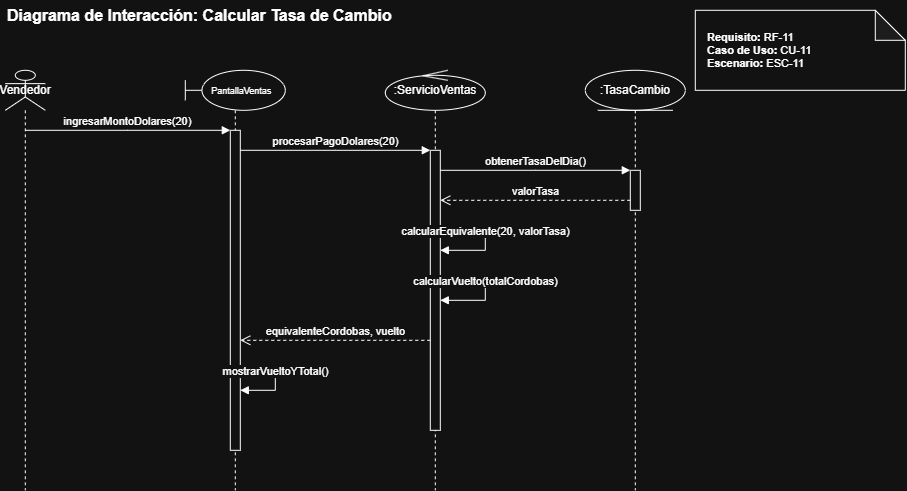

The diagram above was exported from draw.io. Its source (the exported page's mxGraphModel, read from the mxfile embedded in the PNG):
<mxGraphModel dx="940" dy="765" grid="1" gridSize="10" guides="1" tooltips="1" connect="1" arrows="1" fold="1" page="1" pageScale="1" pageWidth="827" pageHeight="1169" math="0" shadow="0">
  <root>
    <mxCell id="0" />
    <mxCell id="1" parent="0" />
    <mxCell id="title" parent="1" style="text;html=1;strokeColor=none;fillColor=none;align=left;verticalAlign=middle;whiteSpace=wrap;rounded=0;fontSize=16;fontStyle=1" value="Diagrama de Interacción: Calcular Tasa de Cambio" vertex="1">
      <mxGeometry height="30" width="600" x="40" y="10" as="geometry" />
    </mxCell>
    <mxCell id="note1" parent="1" style="shape=note;whiteSpace=wrap;html=1;backgroundOutline=1;darkOpacity=0.05;align=left;spacingLeft=10;fontSize=11;" value="&lt;b&gt;Requisito:&lt;/b&gt; RF-11&lt;br&gt;&lt;b&gt;Caso de Uso:&lt;/b&gt; CU-11&lt;br&gt;&lt;b&gt;Escenario:&lt;/b&gt; ESC-11" vertex="1">
      <mxGeometry height="80" width="210" x="730" y="20" as="geometry" />
    </mxCell>
    <mxCell id="actor" parent="1" style="shape=umlLifeline;participant=umlActor;perimeter=lifelinePerimeter;whiteSpace=wrap;html=1;container=1;dropTarget=0;collapsible=0;recursiveResize=0;outlineConnect=0;portConstraint=eastwest;" value="Vendedor" vertex="1">
      <mxGeometry height="420" width="40" x="40" y="80" as="geometry" />
    </mxCell>
    <mxCell id="pantalla" parent="1" style="shape=umlLifeline;participant=umlBoundary;perimeter=lifelinePerimeter;whiteSpace=wrap;html=1;container=1;dropTarget=0;collapsible=0;recursiveResize=0;outlineConnect=0;portConstraint=eastwest;" value="&lt;font style=&quot;font-size: 9px;&quot;&gt;&amp;nbsp; &amp;nbsp; &amp;nbsp;PantallaVentas&lt;/font&gt;" vertex="1">
      <mxGeometry height="420" width="100" x="220" y="80" as="geometry" />
    </mxCell>
    <mxCell id="act_pantalla" parent="pantalla" style="html=1;whiteSpace=wrap;" value="" vertex="1">
      <mxGeometry height="320" width="10" x="45" y="60" as="geometry" />
    </mxCell>
    <mxCell id="control" parent="1" style="shape=umlLifeline;participant=umlControl;perimeter=lifelinePerimeter;whiteSpace=wrap;html=1;container=1;dropTarget=0;collapsible=0;recursiveResize=0;outlineConnect=0;portConstraint=eastwest;" value=":ServicioVentas" vertex="1">
      <mxGeometry height="420" width="100" x="420" y="80" as="geometry" />
    </mxCell>
    <mxCell id="act_control" parent="control" style="html=1;whiteSpace=wrap;" value="" vertex="1">
      <mxGeometry height="280" width="10" x="45" y="80" as="geometry" />
    </mxCell>
    <mxCell id="entidad" parent="1" style="shape=umlLifeline;participant=umlEntity;perimeter=lifelinePerimeter;whiteSpace=wrap;html=1;container=1;dropTarget=0;collapsible=0;recursiveResize=0;outlineConnect=0;portConstraint=eastwest;" value=":TasaCambio" vertex="1">
      <mxGeometry height="420" width="100" x="620" y="80" as="geometry" />
    </mxCell>
    <mxCell id="act_entidad" parent="entidad" style="html=1;whiteSpace=wrap;" value="" vertex="1">
      <mxGeometry height="40" width="10" x="45" y="100" as="geometry" />
    </mxCell>
    <mxCell id="m1" edge="1" parent="1" style="html=1;verticalAlign=bottom;endArrow=block;edgeStyle=elbowEdgeStyle;elbow=vertical;curved=0;rounded=0;fontSize=11;" value="ingresarMontoDolares(20)">
      <mxGeometry relative="1" as="geometry">
        <mxPoint x="60" y="140" as="sourcePoint" />
        <mxPoint x="265" y="140" as="targetPoint" />
      </mxGeometry>
    </mxCell>
    <mxCell id="m2" edge="1" parent="1" style="html=1;verticalAlign=bottom;endArrow=block;edgeStyle=elbowEdgeStyle;elbow=vertical;curved=0;rounded=0;fontSize=11;" value="procesarPagoDolares(20)">
      <mxGeometry relative="1" as="geometry">
        <mxPoint x="275" y="160" as="sourcePoint" />
        <mxPoint x="465" y="160" as="targetPoint" />
      </mxGeometry>
    </mxCell>
    <mxCell id="m3" edge="1" parent="1" style="html=1;verticalAlign=bottom;endArrow=block;edgeStyle=elbowEdgeStyle;elbow=vertical;curved=0;rounded=0;fontSize=11;" value="obtenerTasaDelDia()">
      <mxGeometry relative="1" as="geometry">
        <mxPoint x="475" y="180" as="sourcePoint" />
        <mxPoint x="665" y="180" as="targetPoint" />
      </mxGeometry>
    </mxCell>
    <mxCell id="m4" edge="1" parent="1" style="html=1;verticalAlign=bottom;endArrow=open;dashed=1;endSize=8;edgeStyle=elbowEdgeStyle;elbow=vertical;curved=0;rounded=0;fontSize=11;" value="valorTasa">
      <mxGeometry relative="1" as="geometry">
        <mxPoint x="665" y="210" as="sourcePoint" />
        <mxPoint x="475" y="210" as="targetPoint" />
      </mxGeometry>
    </mxCell>
    <mxCell id="m5" edge="1" parent="1" style="html=1;verticalAlign=bottom;endArrow=block;edgeStyle=orthogonalEdgeStyle;curved=0;rounded=0;fontSize=11;" value="calcularEquivalente(20, valorTasa)">
      <mxGeometry relative="1" as="geometry">
        <Array as="points">
          <mxPoint x="520" y="240" />
          <mxPoint x="520" y="260" />
        </Array>
        <mxPoint x="475" y="240" as="sourcePoint" />
        <mxPoint x="475" y="260" as="targetPoint" />
      </mxGeometry>
    </mxCell>
    <mxCell id="m6" edge="1" parent="1" style="html=1;verticalAlign=bottom;endArrow=block;edgeStyle=orthogonalEdgeStyle;curved=0;rounded=0;fontSize=11;" value="calcularVuelto(totalCordobas)">
      <mxGeometry relative="1" as="geometry">
        <Array as="points">
          <mxPoint x="520" y="290" />
          <mxPoint x="520" y="310" />
        </Array>
        <mxPoint x="475" y="290" as="sourcePoint" />
        <mxPoint x="475" y="310" as="targetPoint" />
      </mxGeometry>
    </mxCell>
    <mxCell id="m7" edge="1" parent="1" style="html=1;verticalAlign=bottom;endArrow=open;dashed=1;endSize=8;edgeStyle=elbowEdgeStyle;elbow=vertical;curved=0;rounded=0;fontSize=11;" value="equivalenteCordobas, vuelto">
      <mxGeometry relative="1" as="geometry">
        <mxPoint x="465" y="350" as="sourcePoint" />
        <mxPoint x="275" y="350" as="targetPoint" />
      </mxGeometry>
    </mxCell>
    <mxCell id="m8" edge="1" parent="1" style="html=1;verticalAlign=bottom;endArrow=block;edgeStyle=orthogonalEdgeStyle;curved=0;rounded=0;fontSize=11;" value="mostrarVueltoYTotal()">
      <mxGeometry relative="1" as="geometry">
        <Array as="points">
          <mxPoint x="310" y="380" />
          <mxPoint x="310" y="400" />
        </Array>
        <mxPoint x="275" y="380" as="sourcePoint" />
        <mxPoint x="275" y="400" as="targetPoint" />
      </mxGeometry>
    </mxCell>
  </root>
</mxGraphModel>